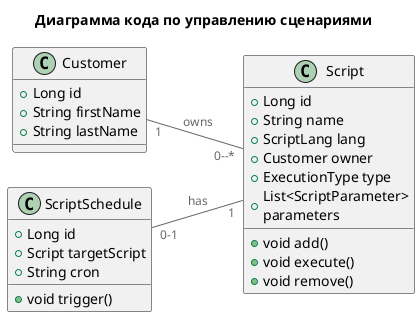

The diagram above was rendered by PlantUML. Its source (embedded in the PNG):
@startuml
title Диаграмма кода по управлению сценариями

left to right direction

!includeurl https://raw.githubusercontent.com/RicardoNiepel/C4-PlantUML/master/C4_Component.puml

class Customer {
  +Long id
  +String firstName
  +String lastName
}

class Script {
  +Long id
  +String name
  +ScriptLang lang
  +Customer owner
  +ExecutionType type
  +List<ScriptParameter> parameters
  +void add()
  +void execute()
  +void remove()
}

class ScriptSchedule {
 +Long id
 +Script targetScript
 +String cron
 +void trigger()
}


Customer "1" -- "0--*" Script : owns
ScriptSchedule "0-1" -- "1" Script : has

@enduml